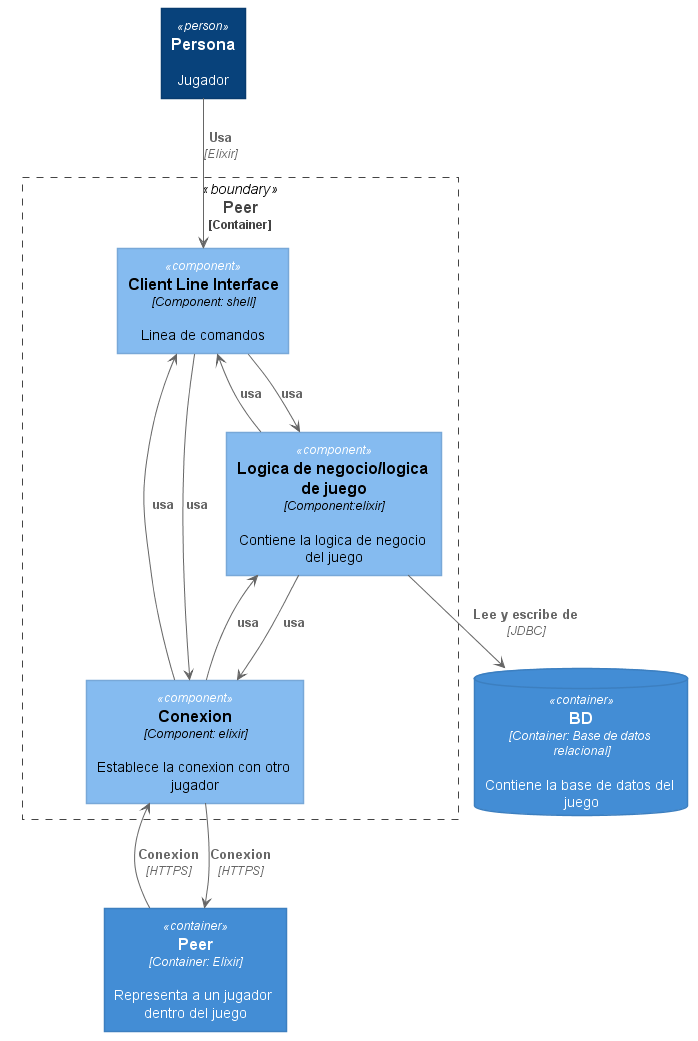

The diagram above was rendered by PlantUML. Its source (embedded in the PNG):
@startuml DIAGRAMA COMPONENTE Componente





skinparam defaultTextAlignment center

skinparam wrapWidth 200
skinparam maxMessageSize 150

skinparam rectangle {
    StereotypeFontSize 12
    shadowing false
}

skinparam database {
    StereotypeFontSize 12
    shadowing false
}

skinparam Arrow {
    Color #666666
    FontColor #666666
    FontSize 12
}

skinparam rectangle<<boundary>> {
    Shadowing false
    StereotypeFontSize 0
    FontColor #444444
    BorderColor #444444
    BorderStyle dashed
}






















skinparam rectangle<<person>> {
    StereotypeFontColor #FFFFFF
    FontColor #FFFFFF
    BackgroundColor #08427B
    BorderColor #073B6F
}

skinparam rectangle<<external_person>> {
    StereotypeFontColor #FFFFFF
    FontColor #FFFFFF
    BackgroundColor #686868
    BorderColor #8A8A8A
}

skinparam rectangle<<system>> {
    StereotypeFontColor #FFFFFF
    FontColor #FFFFFF
    BackgroundColor #1168BD
    BorderColor #3C7FC0
}

skinparam rectangle<<external_system>> {
    StereotypeFontColor #FFFFFF
    FontColor #FFFFFF
    BackgroundColor #999999
    BorderColor #8A8A8A
}

skinparam database<<system>> {
    StereotypeFontColor #FFFFFF
    FontColor #FFFFFF
    BackgroundColor #1168BD
    BorderColor #3C7FC0
}

skinparam database<<external_system>> {
    StereotypeFontColor #FFFFFF
    FontColor #FFFFFF
    BackgroundColor #999999
    BorderColor #8A8A8A
}
















skinparam rectangle<<container>> {
    StereotypeFontColor #FFFFFF
    FontColor #FFFFFF
    BackgroundColor #438DD5
    BorderColor #3C7FC0
}

skinparam database<<container>> {
    StereotypeFontColor #FFFFFF
    FontColor #FFFFFF
    BackgroundColor #438DD5
    BorderColor #3C7FC0
}












skinparam defaultTextAlignment center

skinparam wrapWidth 200
skinparam maxMessageSize 150

skinparam rectangle {
    StereotypeFontSize 12
    shadowing false
}

skinparam database {
    StereotypeFontSize 12
    shadowing false
}

skinparam Arrow {
    Color #666666
    FontColor #666666
    FontSize 12
}

skinparam rectangle<<boundary>> {
    Shadowing false
    StereotypeFontSize 0
    FontColor #444444
    BorderColor #444444
    BorderStyle dashed
}






















skinparam rectangle<<person>> {
    StereotypeFontColor #FFFFFF
    FontColor #FFFFFF
    BackgroundColor #08427B
    BorderColor #073B6F
}

skinparam rectangle<<external_person>> {
    StereotypeFontColor #FFFFFF
    FontColor #FFFFFF
    BackgroundColor #686868
    BorderColor #8A8A8A
}

skinparam rectangle<<system>> {
    StereotypeFontColor #FFFFFF
    FontColor #FFFFFF
    BackgroundColor #1168BD
    BorderColor #3C7FC0
}

skinparam rectangle<<external_system>> {
    StereotypeFontColor #FFFFFF
    FontColor #FFFFFF
    BackgroundColor #999999
    BorderColor #8A8A8A
}

skinparam database<<system>> {
    StereotypeFontColor #FFFFFF
    FontColor #FFFFFF
    BackgroundColor #1168BD
    BorderColor #3C7FC0
}

skinparam database<<external_system>> {
    StereotypeFontColor #FFFFFF
    FontColor #FFFFFF
    BackgroundColor #999999
    BorderColor #8A8A8A
}
















skinparam defaultTextAlignment center

skinparam wrapWidth 200
skinparam maxMessageSize 150

skinparam rectangle {
    StereotypeFontSize 12
    shadowing false
}

skinparam database {
    StereotypeFontSize 12
    shadowing false
}

skinparam Arrow {
    Color #666666
    FontColor #666666
    FontSize 12
}

skinparam rectangle<<boundary>> {
    Shadowing false
    StereotypeFontSize 0
    FontColor #444444
    BorderColor #444444
    BorderStyle dashed
}






















skinparam rectangle<<person>> {
    StereotypeFontColor #FFFFFF
    FontColor #FFFFFF
    BackgroundColor #08427B
    BorderColor #073B6F
}

skinparam rectangle<<external_person>> {
    StereotypeFontColor #FFFFFF
    FontColor #FFFFFF
    BackgroundColor #686868
    BorderColor #8A8A8A
}

skinparam rectangle<<system>> {
    StereotypeFontColor #FFFFFF
    FontColor #FFFFFF
    BackgroundColor #1168BD
    BorderColor #3C7FC0
}

skinparam rectangle<<external_system>> {
    StereotypeFontColor #FFFFFF
    FontColor #FFFFFF
    BackgroundColor #999999
    BorderColor #8A8A8A
}

skinparam database<<system>> {
    StereotypeFontColor #FFFFFF
    FontColor #FFFFFF
    BackgroundColor #1168BD
    BorderColor #3C7FC0
}

skinparam database<<external_system>> {
    StereotypeFontColor #FFFFFF
    FontColor #FFFFFF
    BackgroundColor #999999
    BorderColor #8A8A8A
}
















skinparam rectangle<<container>> {
    StereotypeFontColor #FFFFFF
    FontColor #FFFFFF
    BackgroundColor #438DD5
    BorderColor #3C7FC0
}

skinparam database<<container>> {
    StereotypeFontColor #FFFFFF
    FontColor #FFFFFF
    BackgroundColor #438DD5
    BorderColor #3C7FC0
}












skinparam rectangle<<component>> {
    StereotypeFontColor #FFFFFF
    FontColor #000000
    BackgroundColor #85BBF0
    BorderColor #78A8D8
}

skinparam database<<component>> {
    StereotypeFontColor #FFFFFF
    FontColor #000000
    BackgroundColor #85BBF0
    BorderColor #78A8D8
}












skinparam defaultTextAlignment center

skinparam wrapWidth 200
skinparam maxMessageSize 150

skinparam rectangle {
    StereotypeFontSize 12
    shadowing false
}

skinparam database {
    StereotypeFontSize 12
    shadowing false
}

skinparam Arrow {
    Color #666666
    FontColor #666666
    FontSize 12
}

skinparam rectangle<<boundary>> {
    Shadowing false
    StereotypeFontSize 0
    FontColor #444444
    BorderColor #444444
    BorderStyle dashed
}


















rectangle "==Persona\n\n Jugador" <<person>> as persona

rectangle "==Peer\n//<size:12>[Container: Elixir]</size>//\n\n Representa a un jugador dentro del juego" <<container>> as peer2

rectangle "==Peer\n<size:12>[Container]</size>" <<boundary>> as peer {
    rectangle "==Client Line Interface\n//<size:12>[Component: shell]</size>//\n\n Linea de comandos" <<component>> as CLI
    rectangle "==Logica de negocio/logica de juego\n//<size:12>[Component:elixir]</size>//\n\n Contiene la logica de negocio del juego" <<component>> as logica
    rectangle "==Conexion\n//<size:12>[Component: elixir]</size>//\n\n Establece la conexion con otro jugador" <<component>> as conexion

    CLI --> logica : "===usa"
    logica --> CLI : "===usa"

    CLI --> conexion : "===usa"
    conexion --> CLI : "===usa"

    conexion --> logica : "===usa"
    logica --> conexion : "===usa"

}

database "==BD\n//<size:12>[Container: Base de datos relacional]</size>//\n\n Contiene la base de datos del juego" <<container>> as bd

persona --> CLI : "===Usa\n//<size:12>[Elixir]</size>//"

conexion --> peer2 : "===Conexion\n//<size:12>[HTTPS]</size>//"
peer2 --> conexion : "===Conexion\n//<size:12>[HTTPS]</size>//"

logica --> bd : "===Lee y escribe de\n//<size:12>[JDBC]</size>//"


@enduml